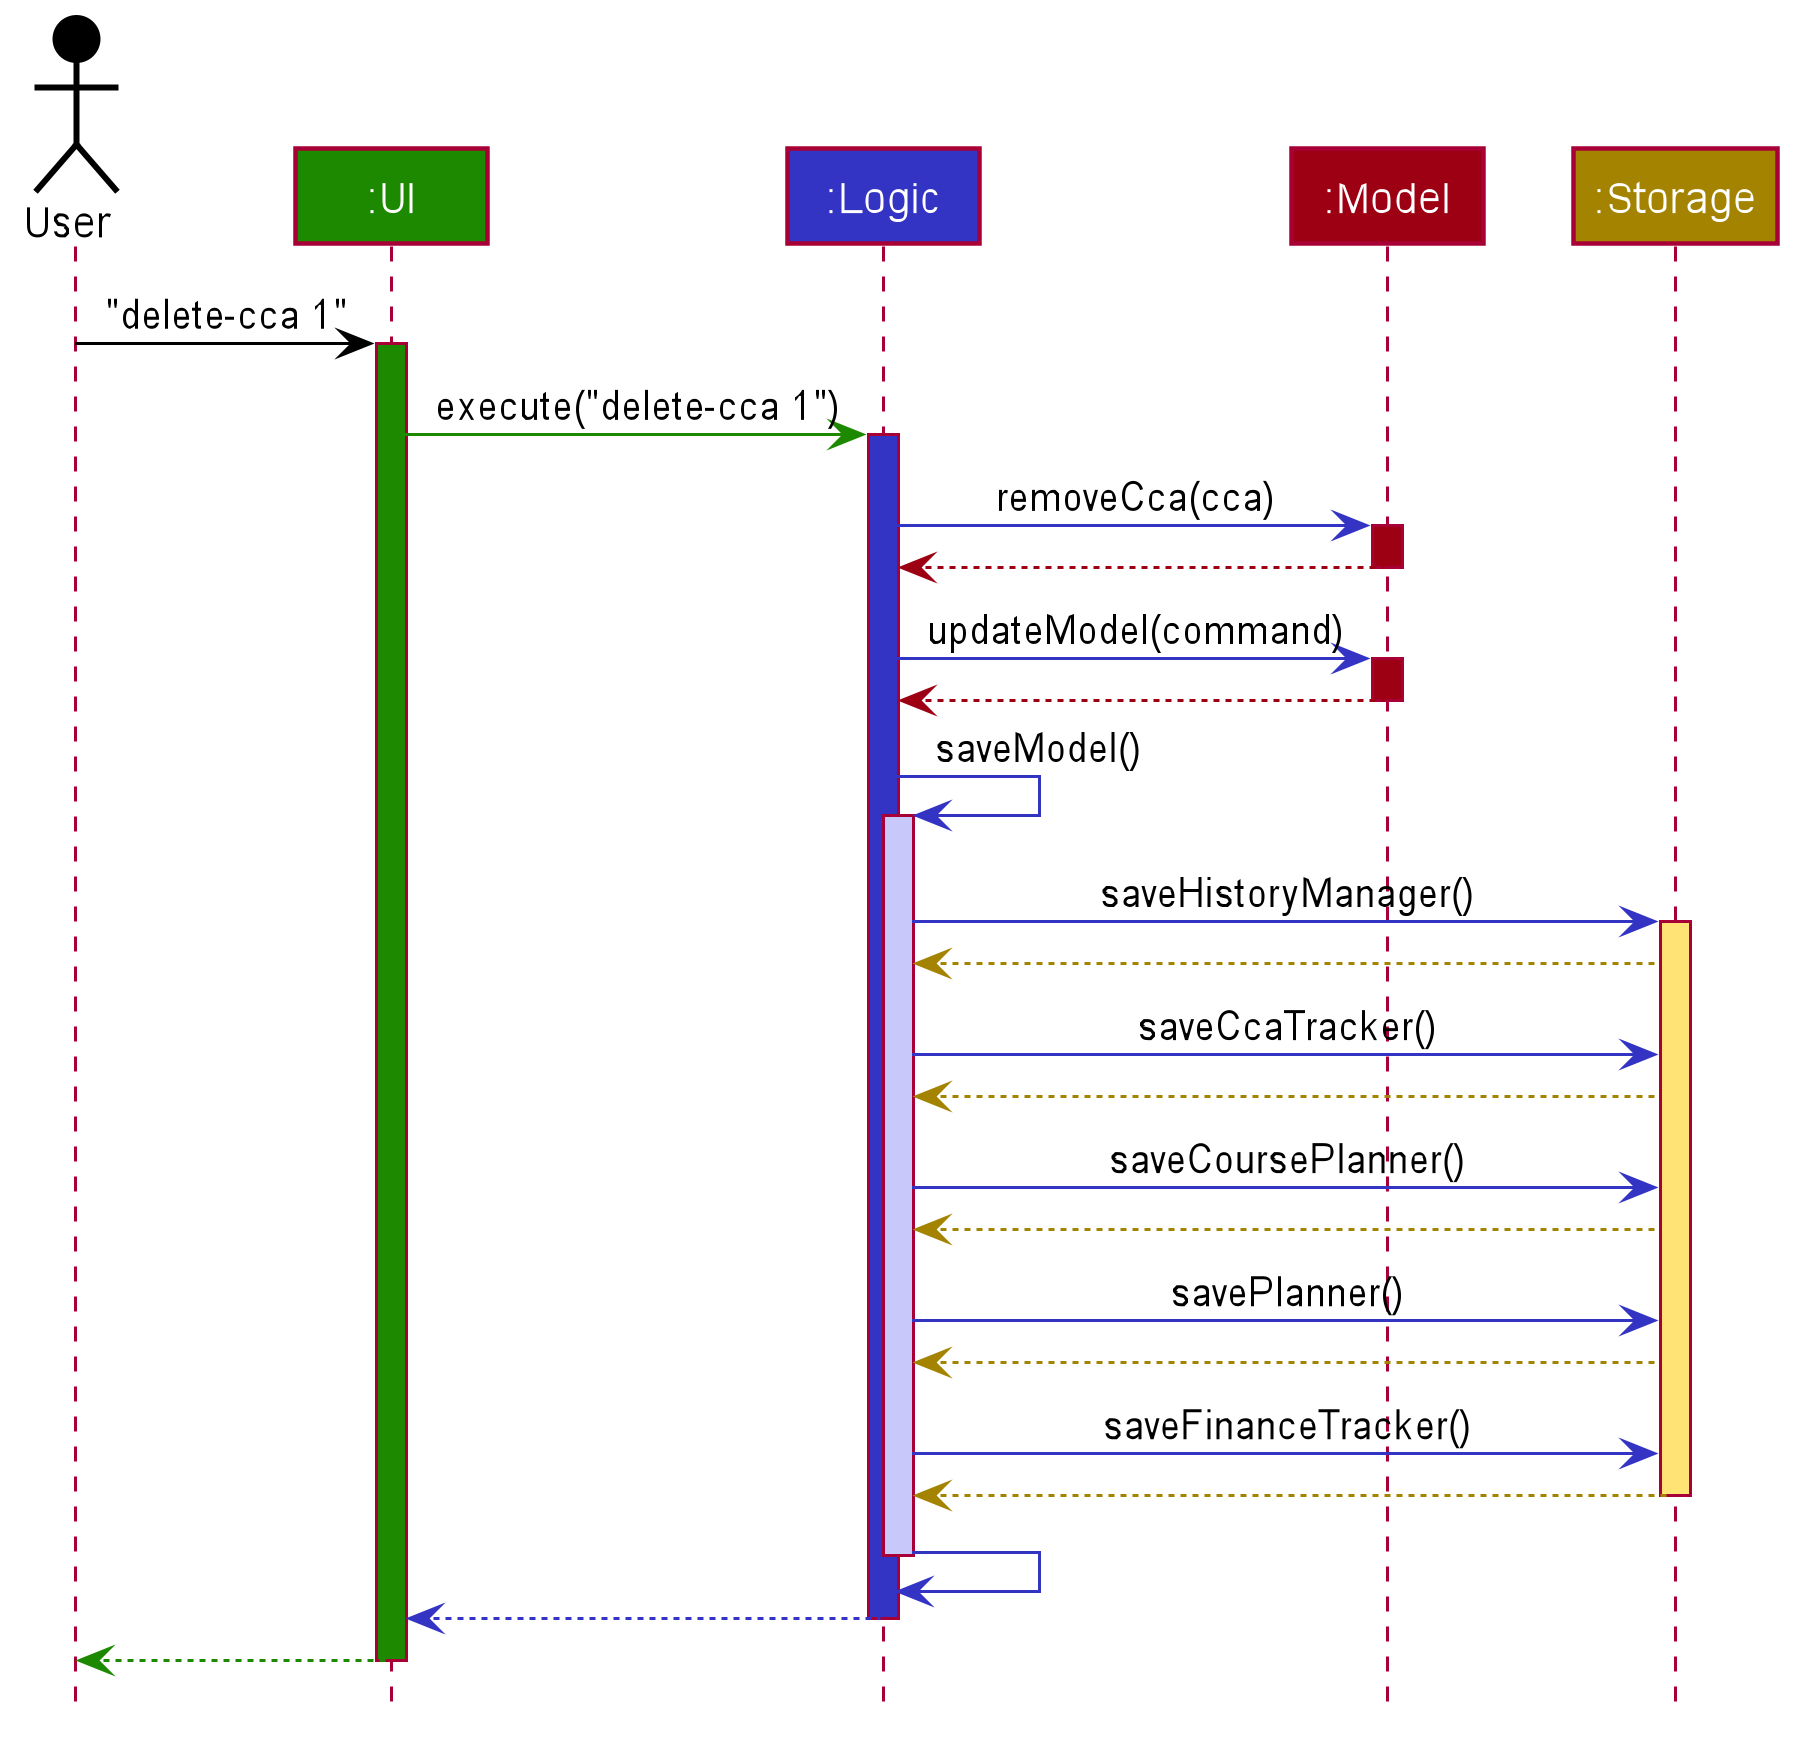

The diagram above was rendered by PlantUML. Its source (embedded in the PNG):
@startuml








skinparam BackgroundColor #FFFFFFF

skinparam Shadowing false

skinparam Class {
    FontColor #FFFFFF
    BorderThickness 1
    BorderColor #FFFFFF
    StereotypeFontColor #FFFFFF
    FontName Arial
    ClassAttributeFontColor #FFFFFFF
}

skinparam Actor {
    BorderColor #000000
    Color #000000
    FontName Arial
}

skinparam Sequence {
    MessageAlign center
    BoxFontSize 15
    BoxPadding 0
    BoxFontColor #FFFFFF
    FontName Arial
}

skinparam Participant {
    FontColor #FFFFFFF
    Padding 20
}

skinparam MinClassWidth 50
skinparam ParticipantPadding 10
skinparam Shadowing false
skinparam DefaultTextAlignment center
skinparam packageStyle Rectangle

hide footbox
hide circle

Actor User as user #000000
Participant ":UI" as ui #1D8900
Participant ":Logic" as logic #3333C4
Participant ":Model" as model #9D0012
Participant ":Storage" as storage #A38300

user -[#000000]> ui : "delete-cca 1"
activate ui #1D8900

ui -[#1D8900]> logic : execute("delete-cca 1")
activate logic #3333C4

logic -[#3333C4]> model : removeCca(cca)
activate model #9D0012

model -[#9D0012]-> logic
deactivate model

logic -[#3333C4]> model : updateModel(command)
activate model #9D0012

model -[#9D0012]-> logic
deactivate model

logic -[#3333C4]> logic : saveModel()
activate logic #C8C8FA

logic -[#3333C4]> storage : saveHistoryManager()
activate storage #FFE374
storage --[#A38300]> logic
logic -[#3333C4]> storage : saveCcaTracker()
storage --[#A38300]> logic
logic -[#3333C4]> storage : saveCoursePlanner()
storage --[#A38300]> logic
logic -[#3333C4]> storage : savePlanner()
storage --[#A38300]> logic
logic -[#3333C4]> storage : saveFinanceTracker()
storage --[#A38300]> logic
deactivate storage
logic -[#3333C4]> logic :
deactivate logic

deactivate storage

logic --[#3333C4]> ui
deactivate logic

ui--[#1D8900]> user
deactivate ui
@enduml